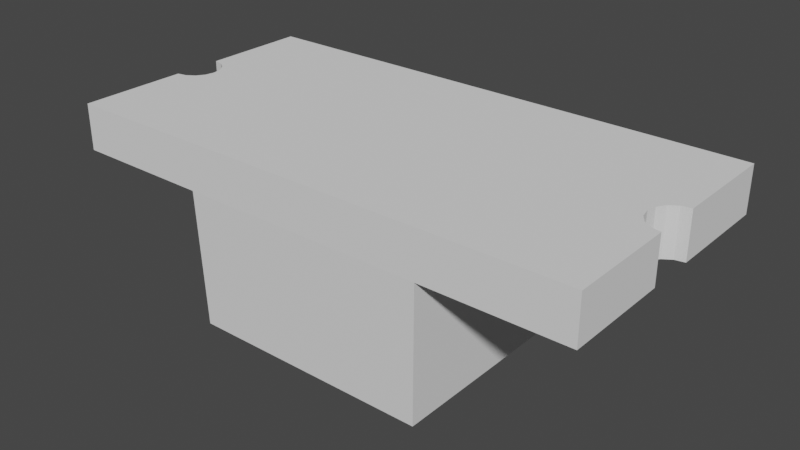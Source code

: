 # Source: LTST-C230.blend  (saved by Blender 2.91.10; exported with 4.5.12 LTS)
import bpy
from mathutils import Matrix  # noqa: F401  (used for matrix-valued properties, if any)

bpy.ops.wm.read_factory_settings(use_empty=True)
scene = bpy.context.scene
scene.name = 'Scene'

# ---- collections
col_ltst_c230 = bpy.data.collections.new('LTST-C230'); scene.collection.children.link(col_ltst_c230)

# ---- materials (node trees are filled in below, after node groups)
mat_blackplastic = bpy.data.materials.new('BlackPlastic')
mat_tinnedleads = bpy.data.materials.new('TinnedLeads')
mat_whiteplastic = bpy.data.materials.new('WhitePlastic')
mat_greenplastic = bpy.data.materials.new('GreenPlastic')
mat_copper = bpy.data.materials.new('Copper')
mat_glass = bpy.data.materials.new('Glass')

# ---- material node trees

# ---- world
world_world = bpy.data.worlds.new('World'); scene.world = world_world
world_world.use_nodes = True; world_world.node_tree.nodes.clear()
_N = world_world.node_tree.nodes; _L = world_world.node_tree.links
n0 = _N.new('ShaderNodeOutputWorld'); n0.name = 'World Output'; n0.location = (300, 300)
n1 = _N.new('ShaderNodeBackground'); n1.name = 'Background'; n1.location = (10, 300)
n1.inputs[0].default_value = (0.05088, 0.05088, 0.05088, 1.0)
_L.new(n1.outputs[0], n0.inputs[0])
n0.is_active_output = True
world_world.color = (0.05088, 0.05088, 0.05088)
world_world.use_sun_shadow = False
world_world.sun_shadow_jitter_overblur = 0.0

# ---- meshes
me_plane_003 = bpy.data.meshes.new('Plane.003')
me_plane_003.from_pydata([(-0.3557, -0.2, -0.002734), (-0.1557, -0.2, -0.002734), (-0.3557, 2.232e-08, -0.002734), (-0.1557, 2.232e-08, -0.002734), (-0.3557, -0.2, -0.1027), (-0.1557, -0.2, -0.1027), (-0.3557, 2.232e-08, -0.1027), (-0.1557, 2.232e-08, -0.1027), (-1.6, 0.8, 0.28), (-1.6, -0.15, 0.28), (-1.6, 0.8, -1.863e-08), (-1.6, -0.8, 0.28), (-1.543, -0.1386, 0.28), (-1.494, -0.1061, 0.28), (-1.461, -0.0574, 0.28), (-1.45, 1.268e-07, 0.28), (-1.461, 0.0574, 0.28), (-1.494, 0.1061, 0.28), (-1.543, 0.1386, 0.28), (-1.6, 0.15, 0.28), (-1.6, 0.5, 0.28), (-1.0, 0.5, 0.28), (-1.0, -0.5, 0.28), (-1.6, -0.5, 0.28), (-1.6, -0.15, -1.863e-08), (-1.543, -0.1386, -1.863e-08), (-1.494, -0.1061, -1.863e-08), (-1.461, -0.0574, -1.863e-08), (-1.45, 1.268e-07, -1.863e-08), (-1.461, 0.0574, -1.863e-08), (-1.494, 0.1061, -1.863e-08), (-1.543, 0.1386, -1.863e-08), (-1.6, 0.15, -1.863e-08), (-1.6, 0.5, -1.863e-08), (-1.6, -0.5, -1.863e-08), (-0.8, 0.8, -1.863e-08), (-0.8, -0.8, -1.863e-08), (1.6, -0.8, 0.28), (1.6, 0.15, 0.28), (1.6, -0.8, -1.863e-08), (1.6, 0.8, 0.28), (1.543, 0.1386, 0.28), (1.494, 0.1061, 0.28), (1.461, 0.0574, 0.28), (1.45, -2.535e-07, 0.28), (1.461, -0.0574, 0.28), (1.494, -0.1061, 0.28), (1.543, -0.1386, 0.28), (1.6, -0.15, 0.28), (1.6, -0.5, 0.28), (1.0, -0.5, 0.28), (1.0, 0.5, 0.28), (1.6, 0.5, 0.28), (-1.6, -0.8, -1.863e-08), (1.6, 0.15, -1.863e-08), (1.6, 0.8, -1.863e-08), (1.543, 0.1386, -1.863e-08), (1.494, 0.1061, -1.863e-08), (1.461, 0.0574, -1.863e-08), (1.45, -2.535e-07, -1.863e-08), (1.461, -0.0574, -1.863e-08), (1.494, -0.1061, -1.863e-08), (1.543, -0.1386, -1.863e-08), (1.6, -0.15, -1.863e-08), (1.6, -0.5, -1.863e-08), (1.6, 0.5, -1.863e-08), (0.8, -0.8, -1.863e-08), (0.8, 0.8, -1.863e-08), (0.15, -0.8, 0.28), (0.15, 0.8, 0.28), (-0.15, 0.8, 0.28), (-0.15, 0.4, 0.28), (-0.65, 0.4, 0.28), (-0.65, -0.4, 0.28), (-0.15, -0.4, 0.28), (-0.15, -0.8, 0.28), (-0.8, -0.05, -1.863e-08), (-0.74, -0.05, -1.863e-08), (-0.74, -0.15, -1.863e-08), (-0.8, -0.15, -1.863e-08), (-0.4, -0.05, -1.863e-08), (-0.4, -0.15, -1.863e-08), (-0.3, -0.35, -1.863e-08), (-0.3, -0.45, -1.863e-08), (0.1, -0.35, -1.863e-08), (0.74, -0.45, -1.863e-08), (0.1, -0.05, -1.863e-08), (0.3, -0.05, -1.863e-08), (0.3, -0.35, -1.863e-08), (0.74, -0.35, -1.863e-08), (0.8, -0.35, -1.863e-08), (0.8, -0.45, -1.863e-08), (-0.75, -0.8, 0.0), (0.75, -0.8, 0.0), (-0.75, 0.8, 0.0), (0.75, 0.8, 0.0), (-0.73, -0.78, -0.82), (0.73, -0.78, -0.82), (-0.73, 0.78, -0.82), (0.73, 0.78, -0.82)], [], [(0, 2, 3, 1), (4, 5, 7, 6), (1, 3, 7, 5), (2, 0, 4, 6), (3, 2, 6, 7), (0, 1, 5, 4), (15, 16, 29, 28), (77, 78, 81, 80), (11, 23, 34, 53), (16, 17, 30, 29), (9, 23, 34, 24), (19, 20, 33, 32), (17, 18, 31, 30), (18, 19, 32, 31), (9, 12, 25, 24), (8, 20, 33, 10), (12, 13, 26, 25), (13, 14, 27, 26), (14, 15, 28, 27), (23, 9, 12, 13, 14, 15, 16, 17, 18, 19, 20, 21, 22), (44, 45, 60, 59), (39, 66, 91, 85, 89, 90, 67, 55, 65, 54, 56, 57, 58, 59, 60, 61, 62, 63, 64), (40, 52, 65, 55), (45, 46, 61, 60), (38, 52, 65, 54), (48, 49, 64, 63), (46, 47, 62, 61), (47, 48, 63, 62), (38, 41, 56, 54), (37, 49, 64, 39), (41, 42, 57, 56), (42, 43, 58, 57), (43, 44, 59, 58), (52, 38, 41, 42, 43, 44, 45, 46, 47, 48, 49, 50, 51), (37, 68, 69, 40, 52, 51, 50, 49), (75, 68, 69, 70, 71, 72, 73, 74), (20, 8, 70, 71, 72, 73, 74, 75, 11, 23, 22, 21), (36, 66, 39, 37, 68, 75, 11, 53), (10, 8, 70, 69, 40, 55, 67, 35), (82, 84, 86, 87, 88, 89, 85, 83), (10, 35, 76, 77, 78, 79, 36, 53, 34, 24, 25, 26, 27, 28, 29, 30, 31, 32, 33), (35, 67, 90, 89, 88, 87, 86, 84, 82, 83, 85, 91, 66, 36, 79, 78, 81, 80, 77, 76), (96, 98, 99, 97), (93, 97, 99, 95), (94, 98, 96, 92), (95, 99, 98, 94), (92, 96, 97, 93)])
me_plane_003.polygons.foreach_set('material_index', [0, 0, 0, 0, 0, 0, 1, 4, 2, 1, 1, 1, 1, 1, 1, 2, 1, 1, 1, 1, 1, 1, 2, 1, 1, 1, 1, 1, 1, 2, 1, 1, 1, 1, 2, 3, 2, 2, 1, 4, 1, 2, 5, 5, 5, 5, 5])
_uv = me_plane_003.uv_layers.new(name='UVMap')
_uv.uv.foreach_set('vector', [0.0, 0.0, 0.0, 1.0, 1.0, 1.0, 1.0, 0.0, 0.0, 0.0, 1.0, 0.0, 1.0, 1.0, 0.0, 1.0, 1.0, 0.0, 1.0, 1.0, 1.0, 1.0, 1.0, 0.0, 0.0, 1.0, 0.0, 0.0, 0.0, 0.0, 0.0, 1.0, 1.0, 1.0, 0.0, 1.0, 0.0, 1.0, 1.0, 1.0, 0.0, 0.0, 1.0, 0.0, 1.0, 0.0, 0.0, 0.0, 0.0, 0.0, 0.0, 0.0, 0.0, 0.0, 0.0, 0.0, 0.0, 0.0, 0.0, 0.0, 0.0, 0.0, 0.0, 0.0, 0.0, 0.0, 0.0, 0.0, 0.0, 0.0, 0.0, 0.0, 0.0, 0.0, 0.0, 0.0, 0.0, 0.0, 0.0, 0.0, 0.0, 0.0, 0.0, 0.0, 0.0, 0.0, 0.0, 0.0, 0.0, 0.0, 0.0, 0.0, 0.0, 0.0, 0.0, 0.0, 0.0, 0.0, 0.0, 0.0, 0.0, 0.0, 0.0, 0.0, 0.0, 0.0, 0.0, 0.0, 0.0, 0.0, 0.0, 0.0, 0.0, 0.0, 0.0, 0.0, 0.0, 0.0, 0.0, 0.0, 0.0, 0.0, 0.0, 0.0, 0.0, 0.0, 0.0, 0.0, 0.0, 0.0, 0.0, 0.0, 0.0, 0.0, 0.0, 0.0, 0.0, 0.0, 0.0, 0.0, 0.0, 0.0, 0.0, 0.0, 0.0, 0.0, 0.0, 0.0, 0.0, 0.0, 0.0, 0.0, 0.0, 0.0, 0.0, 0.0, 0.0, 0.0, 0.0, 0.0, 0.0, 0.0, 0.0, 0.0, 0.0, 0.0, 0.0, 0.0, 0.0, 0.0, 0.0, 0.0, 0.0, 0.0, 0.0, 0.0, 0.0, 0.0, 0.0, 0.0, 0.0, 0.0, 0.0, 0.0, 0.0, 0.0, 0.0, 0.0, 0.0, 0.0, 0.0, 0.0, 0.0, 0.0, 0.0, 0.0, 0.0, 0.0, 0.0, 0.0, 0.0, 0.0, 0.0, 0.0, 0.0, 0.0, 0.0, 0.0, 0.0, 0.0, 0.0, 0.0, 0.0, 0.0, 0.0, 0.0, 0.0, 0.0, 0.0, 0.0, 0.0, 0.0, 0.0, 0.0, 0.0, 0.0, 0.0, 0.0, 0.0, 0.0, 0.0, 0.0, 0.0, 0.0, 0.0, 0.0, 0.0, 0.0, 0.0, 0.0, 0.0, 0.0, 0.0, 0.0, 0.0, 0.0, 0.0, 0.0, 0.0, 0.0, 0.0, 0.0, 0.0, 0.0, 0.0, 0.0, 0.0, 0.0, 0.0, 0.0, 0.0, 0.0, 0.0, 0.0, 0.0, 0.0, 0.0, 0.0, 0.0, 0.0, 0.0, 0.0, 0.0, 0.0, 0.0, 0.0, 0.0, 0.0, 0.0, 0.0, 0.0, 0.0, 0.0, 0.0, 0.0, 0.0, 0.0, 0.0, 0.0, 0.0, 0.0, 0.0, 0.0, 0.0, 0.0, 0.0, 0.0, 0.0, 0.0, 0.0, 0.0, 0.0, 0.0, 0.0, 0.0, 0.0, 0.0, 0.0, 0.0, 0.0, 0.0, 0.0, 0.0, 0.0, 0.0, 0.0, 0.0, 0.0, 0.0, 0.0, 0.0, 0.0, 0.0, 0.0, 0.0, 0.0, 0.0, 0.0, 0.0, 0.0, 0.0, 0.0, 0.0, 0.0, 0.0, 0.0, 0.0, 0.0, 0.0, 0.0, 0.0, 0.0, 0.0, 0.0, 0.0, 0.0, 0.0, 0.0, 0.0, 0.0, 0.0, 0.0, 0.0, 0.0, 0.0, 0.0, 0.0, 0.0, 0.0, 0.0, 0.0, 0.0, 0.0, 0.0, 0.0, 0.0, 0.0, 0.0, 0.0, 0.0, 0.0, 0.0, 0.0, 0.0, 0.0, 0.0, 0.0, 0.0, 0.0, 0.0, 0.0, 0.0, 0.0, 0.0, 0.0, 0.0, 0.0, 0.0, 0.0, 0.0, 0.0, 0.0, 0.0, 0.0, 0.0, 0.0, 0.0, 0.0, 0.0, 0.0, 0.0, 0.0, 0.0, 0.0, 0.0, 0.0, 0.0, 0.0, 0.0, 0.0, 0.0, 0.0, 0.0, 0.0, 0.0, 0.0, 0.0, 0.0, 0.0, 0.0, 0.0, 0.0, 0.0, 0.0, 0.0, 0.0, 0.0, 0.0, 0.0, 0.0, 0.0, 0.0, 0.0, 0.0, 0.0, 0.0, 0.0, 0.0, 0.0, 0.0, 0.0, 0.0, 0.0, 0.0, 0.0, 0.0, 0.0, 0.0, 0.0, 0.0, 0.0, 0.0, 0.0, 0.0, 0.0, 0.0, 0.0, 0.0, 0.0, 0.0, 0.0, 0.0, 0.0, 0.0, 0.0, 0.0, 0.0, 0.0, 0.0, 0.0, 0.0, 0.0, 0.0, 0.0, 0.0, 0.0, 0.0, 0.0, 0.0, 0.0, 0.0, 0.0, 0.0, 0.0, 0.0, 0.0, 0.0, 0.0, 0.0, 0.0, 0.0, 0.0, 0.0, 0.0, 0.0, 0.0, 0.0, 0.0, 0.0, 0.0, 0.0, 0.0, 0.0, 0.0, 0.0, 0.0, 0.0, 0.0, 0.0, 0.0, 0.0, 0.0, 0.0, 0.0, 0.0, 0.0, 0.0, 0.0, 0.0, 0.0, 0.0, 0.0, 0.0, 1.0, 1.0, 1.0, 1.0, 0.0, 1.0, 0.0, 1.0, 0.0, 1.0, 1.0, 1.0, 1.0, 0.0, 1.0, 0.0, 1.0, 0.0, 0.0, 0.0, 0.0, 1.0, 1.0, 1.0, 1.0, 0.0, 1.0, 0.0, 1.0, 0.0, 0.0, 0.0, 0.0, 1.0, 0.0, 1.0, 0.0])
me_plane_003.materials.append(mat_blackplastic)
me_plane_003.materials.append(mat_tinnedleads)
me_plane_003.materials.append(mat_whiteplastic)
me_plane_003.materials.append(mat_greenplastic)
me_plane_003.materials.append(mat_copper)
me_plane_003.materials.append(mat_glass)
me_plane_003.use_remesh_fix_poles = True
me_plane_003.use_remesh_preserve_attributes = False
me_plane_003.use_mirror_vertex_groups = False
me_plane_003.update()

# ---- objects
ob_ltst_c230 = bpy.data.objects.new('LTST-C230', me_plane_003)

# ---- transforms, parenting, visibility, modifiers, constraints
ob_ltst_c230.location = (0.0, 0.0, 0.0)
ob_ltst_c230.rotation_euler = (0.0, -0.0, -3.142)
ob_ltst_c230.lineart.crease_threshold = 0.0

# ---- collection membership
col_ltst_c230.objects.link(ob_ltst_c230)

# ---- scene / render settings (as saved in the file)
scene.frame_start = 1; scene.frame_end = 250; scene.frame_set(1)
scene.render.engine = 'CYCLES'
scene.cycles.use_denoising = False
scene.cycles.samples = 128
scene.cycles.sampling_pattern = 'TABULATED_SOBOL'
scene.cycles.use_adaptive_sampling = False
scene.cycles.use_light_tree = False
scene.view_settings.view_transform = 'Filmic'
scene.unit_settings.scale_length = 0.001
bpy.context.view_layer.update()

# ---- added for rendering (the .blend has no active camera and no usable light): camera, sun
cam_auto = bpy.data.cameras.new('AutoCamera')
cam_auto.lens = 50.0
cam_auto.sensor_width = 36.0
cam_auto.clip_end = 1000.0
ob_auto_camera = bpy.data.objects.new('AutoCamera', cam_auto)
scene.collection.objects.link(ob_auto_camera)
ob_auto_camera.location = (3.46311, -4.15573, 2.50049)
ob_auto_camera.rotation_euler = (1.09748, -7.21219e-08, 0.694738)
scene.camera = ob_auto_camera
light_auto_sun = bpy.data.lights.new('AutoSun', 'SUN')
light_auto_sun.energy = 3.0
light_auto_sun.angle = 0.0523599
ob_auto_sun = bpy.data.objects.new('AutoSun', light_auto_sun)
scene.collection.objects.link(ob_auto_sun)
ob_auto_sun.rotation_euler = (0.872665, 0.174533, 0.523599)
bpy.context.view_layer.update()
